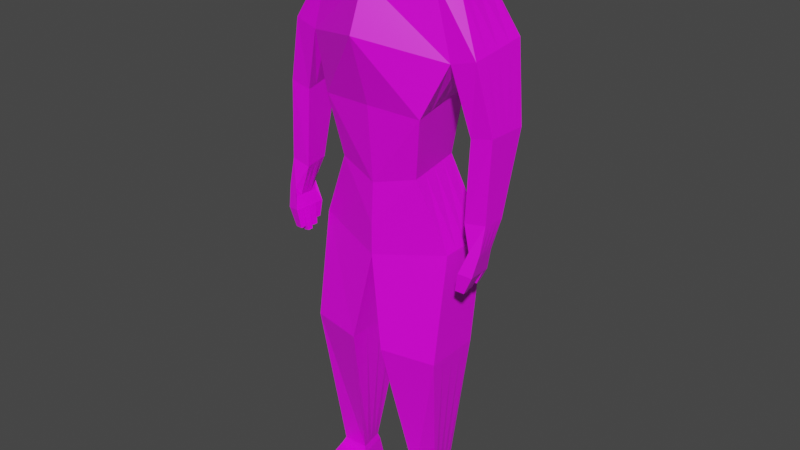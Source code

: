 # Source: AI_Model_-_Alethea_.blend  (saved by Blender 3.0.42; exported with 4.5.12 LTS)
import bpy
from mathutils import Matrix  # noqa: F401  (used for matrix-valued properties, if any)

bpy.ops.wm.read_factory_settings(use_empty=True)
scene = bpy.context.scene
scene.name = 'Scene'

# ---- collections
col_collection = bpy.data.collections.new('Collection'); scene.collection.children.link(col_collection)

# ---- images (referenced by path relative to the original .blend; pixels are not part of the script)
import os
ASSET_DIR = os.environ.get("B2B_ASSET_DIR", "")  # directory of the original .blend (textures are referenced by path, not embedded)
HERE = os.path.dirname(os.path.abspath(__file__))  # packed textures are extracted next to this script under _unpacked/

def load_image(name, relpath, width, height, colorspace="sRGB"):
    """Load a texture the original file referenced (path relative to the .blend, or extracted next to this script)."""
    p = next((c for c in (os.path.join(HERE, relpath), os.path.join(ASSET_DIR, relpath)) if relpath and os.path.exists(c)), "")
    if p:
        img = bpy.data.images.load(p, check_existing=True)
        img.name = name
    else:  # same state as the original file: an image datablock whose file is absent (Cycles renders it pink)
        img = bpy.data.images.new(name, width, height)
        img.source = "FILE"
        img.filepath = "//" + (relpath or name)
    img.colorspace_settings.name = colorspace
    return img
img_colour_grid_png = load_image('Colour_Grid.png', 'Colour_Grid.png', 1024, 1024, 'sRGB')

# ---- materials (node trees are filled in below, after node groups)
mat_material = bpy.data.materials.new('Material')
mat_material.alpha_threshold = 0.0
mat_material.use_transparent_shadow = False
mat_material.line_color = (0.0, 0.0, 0.0, 1.0)

# ---- material node trees
mat_material.use_nodes = True; mat_material.node_tree.nodes.clear()
_N = mat_material.node_tree.nodes; _L = mat_material.node_tree.links
n0 = _N.new('ShaderNodeOutputMaterial'); n0.name = 'Material Output'; n0.location = (300, 300)
n1 = _N.new('ShaderNodeBsdfPrincipled'); n1.name = 'Principled BSDF'; n1.location = (10, 300)
n1.distribution = 'GGX'
n1.subsurface_method = 'RANDOM_WALK_SKIN'
n1.inputs[2].default_value = 0.4
n1.inputs[3].default_value = 1.45
n1.inputs[27].default_value = (0.0, 0.0, 0.0, 1.0)
n1.inputs[28].default_value = 1.0
n2 = _N.new('ShaderNodeTexImage'); n2.name = 'Image Texture'; n2.location = (-280, 280)
n2.image = img_colour_grid_png
_L.new(n1.outputs[0], n0.inputs[0])
_L.new(n2.outputs[0], n1.inputs[0])
n0.is_active_output = True

# ---- world
world_world = bpy.data.worlds.new('World'); scene.world = world_world
world_world.use_nodes = True; world_world.node_tree.nodes.clear()
_N = world_world.node_tree.nodes; _L = world_world.node_tree.links
n0 = _N.new('ShaderNodeOutputWorld'); n0.name = 'World Output'; n0.location = (300, 300)
n1 = _N.new('ShaderNodeBackground'); n1.name = 'Background'; n1.location = (10, 300)
n1.inputs[0].default_value = (0.05088, 0.05088, 0.05088, 1.0)
_L.new(n1.outputs[0], n0.inputs[0])
n0.is_active_output = True
world_world.color = (0.05088, 0.05088, 0.05088)
world_world.use_sun_shadow = False
world_world.sun_shadow_jitter_overblur = 0.0

# ---- meshes
me_cube = bpy.data.meshes.new('Cube')
me_cube.from_pydata([(0.3877, 0.2539, 0.8191), (0.2976, 0.3226, 0.03612), (0.3877, -0.1201, 0.8191), (0.3636, -0.2, -0.01427), (0.0, 0.4533, 0.8778), (0.0, 0.4604, -0.003335), (-0.001466, -0.2613, 0.7768), (0.0, -0.2441, 0.005213), (0.4968, 0.2916, -0.9095), (0.4968, -0.08182, -0.9095), (-0.001906, 0.497, -0.9372), (0.0, -0.2188, -0.7997), (0.4968, 0.2916, -0.9095), (0.4968, -0.08182, -0.9095), (-0.001906, 0.497, -0.9372), (-0.001464, -0.2197, -1.013), (0.4968, 0.2916, -0.9095), (0.4968, -0.08182, -0.9095), (-0.001906, 0.497, -0.9372), (-0.001464, -0.2197, -1.013), (0.4975, 0.1896, -1.659), (0.4975, -0.2, -1.659), (0.1187, 0.2686, -1.657), (0.1187, -0.279, -1.657), (0.4012, 0.131, -2.804), (0.4341, -0.07757, -2.804), (0.2539, 0.1333, -2.804), (0.2161, -0.07138, -2.804), (0.555, 0.2692, 0.3599), (0.0, -0.3872, 0.4631), (0.523, -0.1263, 0.3412), (0.00379, 0.5317, 0.2393), (0.5114, 0.2565, 0.7432), (0.5105, -0.03121, 0.7475), (0.7071, 0.2852, 0.4419), (0.6885, -0.1097, 0.3829), (0.6599, 0.06051, -0.6091), (0.6413, -0.1133, -0.6253), (0.7932, 0.05438, -0.6103), (0.7871, -0.1019, -0.6017), (0.7051, 0.007976, -0.7748), (0.7169, -0.1634, -0.7747), (0.7607, 0.003902, -0.8038), (0.7838, -0.1476, -0.7844), (0.6433, -0.07674, -0.09509), (0.7932, -0.07298, -0.06135), (0.8054, 0.1977, -0.06024), (0.6731, 0.2216, -0.0473), (0.4144, 0.1498, -2.931), (0.4534, -0.09721, -2.931), (0.24, 0.1526, -2.93), (0.1952, -0.08988, -2.93), (0.2254, -0.4127, -2.89), (0.4216, -0.3703, -2.891), (0.2247, -0.4127, -2.928), (0.4209, -0.3704, -2.929), (0.3899, 0.1145, -2.761), (0.2635, 0.1189, -2.76), (0.2342, -0.0575, -2.76), (0.4155, -0.05975, -2.761), (0.3877, -0.1201, 0.8191), (-0.001466, -0.2613, 0.7768), (0.3877, 0.2539, 0.8191), (0.0, 0.4533, 0.8778), (0.1328, -0.001968, 0.9826), (0.0, -0.0115, 0.9943), (0.1312, 0.217, 0.9824), (0.0, 0.3697, 0.9917), (0.2291, 0.2946, -0.4198), (0.0, -0.2024, -0.5138), (0.2917, -0.1393, -0.435), (0.0, 0.4468, -0.4755), (0.0, 0.3386, 1.076), (0.0, -0.006932, 1.073), (0.0, 0.3386, 1.076), (0.6564, 0.01912, -0.9173), (0.6721, -0.2084, -0.9172), (0.7302, 0.01371, -0.9558), (0.7609, -0.1874, -0.9301), (0.6934, -0.0003584, -0.8388), (0.7052, -0.1718, -0.8387), (0.6564, 0.01912, -0.9173), (0.6721, -0.2084, -0.9172), (0.6553, 0.02001, -0.9177), (0.671, -0.2075, -0.9177), (0.7291, 0.01461, -0.9562), (0.7598, -0.1865, -0.9305), (0.3877, 0.1604, 0.8191), (0.3877, 0.0669, 0.8191), (0.3877, -0.02659, 0.8191), (-0.0011, -0.08476, 0.9077), (0.0, 0.09179, 0.9363), (0.0, 0.2683, 0.965), (0.3471, -0.06935, -0.001671), (0.3306, 0.06131, 0.01093), (0.3141, 0.192, 0.02352), (0.0, 0.2702, -0.9107), (0.0, 0.1072, -0.8737), (0.0, -0.05577, -0.8367), (0.4968, 0.01153, -0.9095), (0.4968, 0.1049, -0.9095), (0.4968, 0.1982, -0.9095), (0.0, 0.2735, -0.9641), (0.0, 0.1137, -0.9805), (0.0, -0.046, -0.997), (0.4968, 0.01153, -0.9095), (0.4968, 0.1049, -0.9095), (0.4968, 0.1982, -0.9095), (0.0, 0.2735, -0.9641), (0.0, 0.1137, -0.9805), (0.0, -0.046, -0.997), (0.4968, 0.01153, -0.9095), (0.4968, 0.1049, -0.9095), (0.4968, 0.1982, -0.9095), (0.1187, 0.1317, -1.657), (0.1187, -0.005204, -1.657), (0.1187, -0.1421, -1.657), (0.4975, -0.1026, -1.659), (0.4975, -0.005203, -1.659), (0.4975, 0.09218, -1.659), (0.2445, 0.08217, -2.804), (0.235, 0.03099, -2.804), (0.2255, -0.02019, -2.804), (0.4259, -0.02543, -2.804), (0.4176, 0.02671, -2.804), (0.4094, 0.07886, -2.804), (0.5325, 0.2052, 0.3534), (0.5247, 0.08656, 0.3323), (0.5169, -0.03204, 0.3111), (0.5115, 0.215, 0.7496), (0.5115, 0.1215, 0.7496), (0.5115, 0.02798, 0.7496), (0.7025, 0.1865, 0.4272), (0.6978, 0.08775, 0.4124), (0.6931, -0.01096, 0.3977), (0.6553, 0.01707, -0.6131), (0.6506, -0.02637, -0.6172), (0.646, -0.06981, -0.6213), (0.7916, 0.01532, -0.6081), (0.7901, -0.02375, -0.606), (0.7886, -0.06282, -0.6039), (0.6964, -0.04321, -0.8388), (0.6993, -0.08607, -0.8387), (0.7023, -0.1289, -0.8387), (0.7665, -0.03398, -0.799), (0.7723, -0.07185, -0.7941), (0.7781, -0.1097, -0.7893), (0.6657, 0.147, -0.05925), (0.6582, 0.07242, -0.0712), (0.6507, -0.002158, -0.08314), (0.7963, -0.005321, -0.06107), (0.7993, 0.06234, -0.0608), (0.8023, 0.13, -0.06052), (0.2288, 0.09198, -2.93), (0.2176, 0.03136, -2.93), (0.2064, -0.02926, -2.93), (0.4437, -0.03545, -2.931), (0.4339, 0.0263, -2.931), (0.4242, 0.08806, -2.931), (0.4091, -0.01618, -2.761), (0.4027, 0.02738, -2.761), (0.3963, 0.07094, -2.761), (0.2562, 0.07478, -2.76), (0.2489, 0.03069, -2.76), (0.2415, -0.0134, -2.76), (0.3877, 0.1604, 0.8191), (0.3877, 0.0669, 0.8191), (0.3877, -0.02659, 0.8191), (-0.0011, -0.08476, 0.9077), (0.0, 0.09179, 0.9363), (0.0, 0.2683, 0.965), (0.1316, 0.1623, 0.9824), (0.132, 0.1075, 0.9825), (0.1324, 0.05277, 0.9826), (0.0, 0.0838, 0.9937), (0.0, 0.1791, 0.993), (0.0, 0.2744, 0.9924), (0.276, -0.03082, -0.4312), (0.2604, 0.07766, -0.4274), (0.2447, 0.1861, -0.4236), (0.0, 0.07945, 1.074), (0.0, 0.1658, 1.074), (0.0, 0.2522, 1.075), (0.6603, -0.03777, -0.9173), (0.6643, -0.09466, -0.9173), (0.6682, -0.1515, -0.9172), (0.7379, -0.03657, -0.9494), (0.7456, -0.08686, -0.9429), (0.7533, -0.1371, -0.9365), (0.6964, -0.04321, -0.8388), (0.6993, -0.08607, -0.8387), (0.7023, -0.1289, -0.8387), (0.6603, -0.03777, -0.9173), (0.6643, -0.09466, -0.9173), (0.6682, -0.1515, -0.9172), (0.6592, -0.03687, -0.9177), (0.6632, -0.09376, -0.9177), (0.6671, -0.1507, -0.9177), (0.7368, -0.03568, -0.9498), (0.7445, -0.08596, -0.9434), (0.7521, -0.1362, -0.9369), (0.6463, -0.01399, -1.023), (0.6946, -0.01753, -1.048), (0.6489, -0.05121, -1.023), (0.6997, -0.05043, -1.044), (0.6592, -0.03687, -0.9177), (0.6632, -0.09376, -0.9177), (0.7368, -0.03568, -0.9498), (0.7445, -0.08596, -0.9434), (0.625, -0.06842, -1.053), (0.6276, -0.1056, -1.053), (0.6758, -0.06764, -1.074), (0.6808, -0.1005, -1.07), (0.6227, -0.1176, -1.072), (0.6253, -0.1548, -1.072), (0.6759, -0.1125, -1.088), (0.6809, -0.1454, -1.084), (0.6446, -0.1612, -1.047), (0.6471, -0.1984, -1.047), (0.7002, -0.1518, -1.059), (0.7053, -0.1847, -1.055), (0.6876, -0.1889, -1.053), (0.6895, -0.1536, -1.057), (0.1328, 0.2331, 1.046), (0.0, 0.3461, 1.101), (0.0, -0.007774, 1.102), (0.1334, 0.01118, 1.046), (0.0798, 0.006308, 1.069), (0.0795, 0.2782, 1.068), (0.1333, 0.06664, 1.046), (0.1331, 0.1221, 1.046), (0.1329, 0.1776, 1.046), (0.0, 0.258, 1.101), (0.0, 0.1696, 1.102), (0.0, 0.08104, 1.102), (0.1328, 0.2337, 1.047), (0.0, 0.08104, 1.102), (0.0, 0.1696, 1.102), (0.0, 0.258, 1.101), (0.1329, 0.1776, 1.046), (0.1331, 0.1221, 1.046), (0.1333, 0.06664, 1.046), (0.1334, 0.01118, 1.046), (0.0798, 0.006308, 1.069), (0.0, -0.007774, 1.102), (0.0795, 0.2782, 1.068), (0.0, 0.3461, 1.101), (0.1328, 0.2331, 1.046), (0.0, 0.1304, 1.08), (0.0, 0.1508, 1.08), (0.0, 0.1712, 1.08), (0.08356, 0.1527, 1.067), (0.0836, 0.1399, 1.067), (0.08364, 0.127, 1.067), (0.08368, 0.1142, 1.067), (0.07129, 0.1131, 1.072), (0.0, 0.1098, 1.08), (0.07122, 0.1759, 1.072), (0.0, 0.1916, 1.079), (0.08352, 0.1655, 1.067), (0.0, 0.1304, 1.103), (0.0, 0.1509, 1.103), (0.0, 0.1713, 1.103), (0.08696, 0.1528, 1.09), (0.087, 0.1399, 1.09), (0.08703, 0.1271, 1.09), (0.08708, 0.1143, 1.09), (0.07469, 0.1132, 1.095), (0.0, 0.1099, 1.103), (0.07462, 0.176, 1.095), (0.0, 0.1917, 1.103), (0.08692, 0.1656, 1.09), (0.0, 0.137, 1.1), (0.0, 0.1484, 1.1), (0.0, 0.1598, 1.1), (0.06998, 0.1494, 1.093), (0.07, 0.1423, 1.093), (0.07003, 0.1352, 1.093), (0.07005, 0.128, 1.093), (0.06315, 0.1274, 1.096), (0.0, 0.1256, 1.1), (0.06312, 0.1624, 1.096), (0.0, 0.1711, 1.1), (0.06996, 0.1566, 1.093)], [(223, 235)], [(90, 6, 61, 168), (30, 2, 6, 29), (70, 69, 11, 9), (45, 44, 37, 39), (31, 4, 0, 28), (99, 9, 13, 105), (177, 70, 9, 99), (71, 68, 8, 10), (13, 15, 19, 17), (10, 8, 12, 14), (9, 11, 15, 13), (96, 10, 14, 102), (111, 17, 21, 117), (102, 14, 18, 108), (105, 13, 17, 111), (14, 12, 16, 18), (57, 56, 24, 26), (18, 16, 20, 22), (17, 19, 23, 21), (108, 18, 22, 114), (123, 25, 49, 156), (59, 58, 27, 25), (162, 57, 26, 120), (159, 59, 25, 123), (5, 31, 28, 1), (93, 128, 30, 3), (3, 30, 29, 7), (134, 131, 33, 35), (2, 30, 35, 33), (89, 2, 33, 131), (28, 0, 32, 34), (36, 38, 42, 40), (150, 45, 39, 140), (47, 46, 38, 36), (147, 47, 36, 135), (43, 41, 76, 78), (135, 36, 40, 141), (39, 37, 41, 43), (140, 39, 43, 146), (126, 28, 47, 147), (28, 34, 46, 47), (134, 35, 45, 150), (35, 30, 44, 45), (155, 156, 49, 51), (26, 24, 48, 50), (49, 25, 53, 55), (120, 26, 50, 153), (53, 52, 54, 55), (51, 49, 55, 54), (27, 51, 54, 52), (25, 27, 52, 53), (117, 21, 59, 159), (114, 22, 57, 162), (21, 23, 58, 59), (22, 20, 56, 57), (62, 63, 67, 66), (87, 0, 62, 165), (0, 4, 63, 62), (6, 2, 60, 61), (165, 62, 66, 171), (168, 61, 65, 174), (61, 60, 64, 65), (228, 72, 224), (5, 1, 68, 71), (93, 3, 70, 177), (3, 7, 69, 70), (228, 224, 246, 245), (174, 65, 73, 180), (75, 77, 85, 83), (146, 43, 78, 188), (40, 42, 77, 75), (141, 40, 79, 189), (189, 79, 81, 192), (76, 41, 80, 82), (185, 76, 82, 194), (40, 75, 81, 79), (85, 198, 204, 202), (183, 75, 83, 195), (78, 76, 84, 86), (188, 78, 86, 200), (77, 186, 198, 85), (186, 187, 199, 198), (187, 188, 200, 199), (76, 185, 197, 84), (185, 184, 196, 197), (184, 183, 195, 196), (86, 84, 218, 221, 220), (199, 200, 216, 215), (195, 198, 207, 205), (75, 183, 192, 81), (183, 184, 193, 192), (184, 185, 194, 193), (80, 191, 194, 82), (191, 190, 193, 194), (190, 189, 192, 193), (41, 143, 191, 80), (143, 142, 190, 191), (142, 141, 189, 190), (42, 144, 186, 77), (144, 145, 187, 186), (145, 146, 188, 187), (67, 176, 182, 72), (176, 175, 181, 182), (175, 174, 180, 181), (1, 95, 179, 68), (95, 94, 178, 179), (94, 93, 177, 178), (63, 170, 176, 67), (170, 169, 175, 176), (169, 168, 174, 175), (60, 167, 173, 64), (167, 166, 172, 173), (166, 165, 171, 172), (2, 89, 167, 60), (89, 88, 166, 167), (88, 87, 165, 166), (23, 116, 164, 58), (116, 115, 163, 164), (115, 114, 162, 163), (20, 119, 161, 56), (119, 118, 160, 161), (118, 117, 159, 160), (27, 122, 155, 51), (122, 121, 154, 155), (121, 120, 153, 154), (50, 48, 158, 153), (153, 158, 157, 154), (154, 157, 156, 155), (34, 132, 152, 46), (132, 133, 151, 152), (133, 134, 150, 151), (30, 128, 149, 44), (128, 127, 148, 149), (127, 126, 147, 148), (38, 138, 144, 42), (138, 139, 145, 144), (139, 140, 146, 145), (37, 137, 143, 41), (137, 136, 142, 143), (136, 135, 141, 142), (44, 149, 137, 37), (149, 148, 136, 137), (148, 147, 135, 136), (46, 152, 138, 38), (152, 151, 139, 138), (151, 150, 140, 139), (0, 87, 129, 32), (87, 88, 130, 129), (88, 89, 131, 130), (34, 32, 129, 132), (132, 129, 130, 133), (133, 130, 131, 134), (1, 28, 126, 95), (95, 126, 127, 94), (94, 127, 128, 93), (56, 161, 125, 24), (161, 160, 124, 125), (160, 159, 123, 124), (58, 164, 122, 27), (164, 163, 121, 122), (163, 162, 120, 121), (24, 125, 158, 48), (125, 124, 157, 158), (124, 123, 156, 157), (19, 110, 116, 23), (110, 109, 115, 116), (109, 108, 114, 115), (12, 107, 113, 16), (107, 106, 112, 113), (106, 105, 111, 112), (15, 104, 110, 19), (104, 103, 109, 110), (103, 102, 108, 109), (16, 113, 119, 20), (113, 112, 118, 119), (112, 111, 117, 118), (11, 98, 104, 15), (98, 97, 103, 104), (97, 96, 102, 103), (68, 179, 101, 8), (179, 178, 100, 101), (178, 177, 99, 100), (8, 101, 107, 12), (101, 100, 106, 107), (100, 99, 105, 106), (4, 92, 170, 63), (92, 91, 169, 170), (91, 90, 168, 169), (203, 201, 202, 204), (198, 195, 203, 204), (83, 85, 202, 201), (195, 83, 201, 203), (206, 205, 209, 210), (196, 195, 205, 206), (198, 199, 208, 207), (199, 196, 206, 208), (210, 209, 211, 212), (205, 207, 211, 209), (207, 208, 212, 211), (208, 206, 210, 212), (214, 213, 215, 216), (200, 197, 214, 216), (197, 196, 213, 214), (196, 199, 215, 213), (221, 222, 219, 220), (200, 86, 220, 219), (197, 200, 219, 222, 217), (84, 197, 217, 218), (218, 217, 222, 221), (181, 180, 234, 233), (182, 181, 233, 232), (172, 171, 231, 230), (173, 172, 230, 229), (65, 64, 226, 227, 73), (64, 173, 229, 226), (180, 73, 225, 234), (73, 227, 225), (72, 182, 232, 224), (66, 67, 72, 228, 223), (171, 66, 223, 231), (240, 239, 251, 252), (226, 229, 241, 242), (230, 231, 239, 240), (224, 232, 238, 246), (234, 225, 244, 236), (229, 230, 240, 241), (223, 228, 245, 247), (233, 234, 236, 237), (225, 227, 243, 244), (227, 226, 242, 243), (231, 223, 247, 239), (232, 233, 237, 238), (254, 253, 265, 266), (246, 238, 250, 258), (236, 244, 256, 248), (241, 240, 252, 253), (247, 245, 257, 259), (237, 236, 248, 249), (244, 243, 255, 256), (243, 242, 254, 255), (239, 247, 259, 251), (238, 237, 249, 250), (245, 246, 258, 257), (242, 241, 253, 254), (265, 264, 276, 277), (252, 251, 263, 264), (258, 250, 262, 270), (248, 256, 268, 260), (253, 252, 264, 265), (259, 257, 269, 271), (249, 248, 260, 261), (256, 255, 267, 268), (255, 254, 266, 267), (251, 259, 271, 263), (250, 249, 261, 262), (257, 258, 270, 269), (274, 273, 272, 280, 279, 278, 277, 276, 275, 283, 281, 282), (271, 269, 281, 283), (261, 260, 272, 273), (268, 267, 279, 280), (267, 266, 278, 279), (263, 271, 283, 275), (262, 261, 273, 274), (269, 270, 282, 281), (266, 265, 277, 278), (264, 263, 275, 276), (270, 262, 274, 282), (260, 268, 280, 272)])
_uv = me_cube.uv_layers.new(name='UVMap')
_uv.uv.foreach_set('vector', [0.3004, 0.9697, 0.3004, 0.9675, 0.3004, 0.9675, 0.3004, 0.9697, 0.8102, 0.3353, 0.8076, 0.3445, 0.8001, 0.3437, 0.8001, 0.3376, 0.8057, 0.3203, 0.8001, 0.32, 0.8001, 0.3133, 0.8097, 0.3111, 0.3143, 0.9526, 0.3116, 0.952, 0.3116, 0.9427, 0.3141, 0.9431, 0.8002, 0.3333, 0.8001, 0.3456, 0.8076, 0.3445, 0.8108, 0.3356, 0.8097, 0.3093, 0.8097, 0.3075, 0.8097, 0.3075, 0.8097, 0.3093, 0.8059, 0.3204, 0.8038, 0.3203, 0.8049, 0.3111, 0.8067, 0.3111, 0.8001, 0.3195, 0.8045, 0.3206, 0.8097, 0.3111, 0.8001, 0.3106, 0.8097, 0.3075, 0.8001, 0.3049, 0.8001, 0.3049, 0.8097, 0.3075, 0.8001, 0.3187, 0.8097, 0.3148, 0.8097, 0.3148, 0.8001, 0.3187, 0.8097, 0.3111, 0.8001, 0.3133, 0.8001, 0.3091, 0.8097, 0.3111, 0.8117, 0.3111, 0.816, 0.3106, 0.816, 0.3106, 0.8117, 0.3101, 0.8067, 0.3111, 0.8049, 0.3111, 0.8026, 0.2967, 0.8045, 0.2967, 0.8001, 0.3144, 0.8001, 0.3187, 0.8001, 0.3187, 0.8001, 0.3144, 0.8097, 0.3093, 0.8097, 0.3075, 0.8097, 0.3075, 0.8097, 0.3093, 0.8001, 0.3187, 0.8097, 0.3148, 0.8097, 0.3148, 0.8001, 0.3187, 0.3045, 0.9387, 0.3153, 0.9387, 0.3163, 0.935, 0.3037, 0.935, 0.8001, 0.3106, 0.8097, 0.3111, 0.8097, 0.2967, 0.8024, 0.2967, 0.8097, 0.3111, 0.8001, 0.3091, 0.8024, 0.2967, 0.8097, 0.2967, 0.8117, 0.3101, 0.816, 0.3106, 0.8116, 0.2967, 0.809, 0.2967, 0.3184, 0.935, 0.3191, 0.935, 0.3208, 0.9242, 0.3199, 0.9242, 0.3175, 0.9387, 0.302, 0.9387, 0.3005, 0.935, 0.3191, 0.935, 0.3039, 0.9387, 0.3045, 0.9387, 0.3037, 0.935, 0.3029, 0.935, 0.317, 0.9387, 0.3175, 0.9387, 0.3191, 0.935, 0.3184, 0.935, 0.8001, 0.3286, 0.8002, 0.3333, 0.8108, 0.3356, 0.8058, 0.3294, 0.8051, 0.3287, 0.8058, 0.3347, 0.804, 0.3353, 0.8026, 0.3284, 0.8071, 0.3284, 0.8102, 0.3353, 0.8001, 0.3376, 0.8001, 0.3288, 0.8062, 0.3364, 0.807, 0.3432, 0.8058, 0.3431, 0.8043, 0.3361, 0.8076, 0.3445, 0.8102, 0.3353, 0.8134, 0.3361, 0.8099, 0.3431, 0.8043, 0.3542, 0.8043, 0.3542, 0.8141, 0.3493, 0.8141, 0.3493, 0.8108, 0.3356, 0.8076, 0.3445, 0.81, 0.343, 0.8137, 0.3372, 0.3116, 0.9436, 0.3139, 0.9435, 0.3134, 0.9401, 0.3124, 0.9406, 0.3142, 0.9527, 0.3143, 0.9526, 0.3141, 0.9431, 0.3141, 0.9432, 0.3116, 0.9534, 0.3139, 0.9531, 0.3139, 0.9435, 0.3116, 0.9436, 0.3116, 0.953, 0.3116, 0.9534, 0.3116, 0.9436, 0.3116, 0.9434, 0.3141, 0.9398, 0.313, 0.9399, 0.3123, 0.9372, 0.3138, 0.9371, 0.3116, 0.9434, 0.3116, 0.9436, 0.3124, 0.9406, 0.3124, 0.9393, 0.3141, 0.9431, 0.3116, 0.9427, 0.313, 0.9399, 0.3141, 0.9398, 0.3141, 0.9432, 0.3141, 0.9431, 0.3141, 0.9398, 0.3139, 0.9398, 0.8104, 0.3355, 0.8116, 0.3356, 0.8107, 0.3278, 0.8093, 0.3275, 0.8108, 0.3356, 0.8137, 0.3372, 0.8156, 0.3275, 0.8131, 0.3278, 0.8062, 0.3364, 0.8043, 0.3361, 0.805, 0.3275, 0.8063, 0.3275, 0.8134, 0.3361, 0.8102, 0.3353, 0.8125, 0.3269, 0.8154, 0.3275, 0.2996, 0.9242, 0.3199, 0.9242, 0.3208, 0.9242, 0.2987, 0.9242, 0.3037, 0.935, 0.3163, 0.935, 0.3174, 0.9242, 0.3025, 0.9242, 0.3208, 0.9242, 0.3191, 0.935, 0.318, 0.9275, 0.318, 0.9243, 0.3029, 0.935, 0.3037, 0.935, 0.3025, 0.9242, 0.3015, 0.9242, 0.318, 0.9275, 0.3013, 0.9276, 0.3012, 0.9244, 0.318, 0.9243, 0.2987, 0.9242, 0.3208, 0.9242, 0.318, 0.9243, 0.3012, 0.9244, 0.3005, 0.935, 0.2987, 0.9242, 0.3012, 0.9244, 0.3013, 0.9276, 0.3191, 0.935, 0.3005, 0.935, 0.3013, 0.9276, 0.318, 0.9275, 0.8045, 0.2967, 0.8026, 0.2967, 0.8053, 0.2754, 0.8061, 0.2754, 0.809, 0.2967, 0.8116, 0.2967, 0.8087, 0.2754, 0.8079, 0.2754, 0.8097, 0.2967, 0.8024, 0.2967, 0.8046, 0.2754, 0.8081, 0.2754, 0.8024, 0.2967, 0.8097, 0.2967, 0.8076, 0.2754, 0.8052, 0.2754, 0.3069, 0.9679, 0.3004, 0.9687, 0.3004, 0.9707, 0.3026, 0.9707, 0.942, 0.09902, 0.942, 0.09902, 0.942, 0.09902, 0.942, 0.09902, 0.942, 0.09902, 0.9351, 0.1001, 0.9351, 0.1001, 0.942, 0.09902, 0.9351, 0.09826, 0.942, 0.09902, 0.942, 0.09902, 0.9351, 0.09826, 0.307, 0.9679, 0.3069, 0.9679, 0.3026, 0.9707, 0.3026, 0.9707, 0.3004, 0.9697, 0.3004, 0.9675, 0.3004, 0.9711, 0.3004, 0.971, 0.3004, 0.9675, 0.3073, 0.9681, 0.3027, 0.9709, 0.3004, 0.9711, 0.3017, 0.9721, 0.3004, 0.9721, 0.3004, 0.9725, 0.8001, 0.3286, 0.8058, 0.3294, 0.8045, 0.3206, 0.8001, 0.3195, 0.8051, 0.3287, 0.8026, 0.3284, 0.8038, 0.3203, 0.8059, 0.3204, 0.8071, 0.3284, 0.8001, 0.3288, 0.8001, 0.32, 0.8057, 0.3203, 0.3017, 0.9721, 0.3004, 0.9725, 0.3004, 0.9725, 0.3017, 0.9721, 0.3004, 0.971, 0.3004, 0.9711, 0.3004, 0.9725, 0.3004, 0.9724, 0.3115, 0.9382, 0.3128, 0.9376, 0.3128, 0.9376, 0.3115, 0.9382, 0.3139, 0.9398, 0.3141, 0.9398, 0.3138, 0.9371, 0.3135, 0.9372, 0.3124, 0.9406, 0.3134, 0.9401, 0.3128, 0.9376, 0.3115, 0.9382, 0.3124, 0.9393, 0.3124, 0.9406, 0.3122, 0.9395, 0.3124, 0.9393, 0.3124, 0.9393, 0.3122, 0.9395, 0.3115, 0.9382, 0.3117, 0.938, 0.3123, 0.9372, 0.313, 0.9399, 0.3128, 0.9387, 0.3123, 0.9372, 0.3121, 0.9375, 0.3123, 0.9372, 0.3123, 0.9372, 0.3121, 0.9375, 0.3124, 0.9406, 0.3115, 0.9382, 0.3115, 0.9382, 0.3122, 0.9395, 0.3128, 0.9376, 0.313, 0.9374, 0.3124, 0.9358, 0.3122, 0.9359, 0.3117, 0.938, 0.3115, 0.9382, 0.3115, 0.9382, 0.3117, 0.938, 0.3138, 0.9371, 0.3123, 0.9372, 0.3122, 0.9372, 0.3138, 0.9371, 0.3135, 0.9372, 0.3138, 0.9371, 0.3138, 0.9371, 0.3135, 0.9372, 0.3128, 0.9376, 0.313, 0.9374, 0.313, 0.9374, 0.3128, 0.9376, 0.313, 0.9374, 0.3133, 0.9373, 0.3133, 0.9373, 0.313, 0.9374, 0.3133, 0.9373, 0.3135, 0.9372, 0.3135, 0.9372, 0.3133, 0.9373, 0.3123, 0.9372, 0.3121, 0.9375, 0.3121, 0.9375, 0.3122, 0.9372, 0.3121, 0.9375, 0.3119, 0.9377, 0.3119, 0.9377, 0.3121, 0.9375, 0.3119, 0.9377, 0.3117, 0.938, 0.3117, 0.938, 0.3119, 0.9377, 0.3138, 0.9371, 0.3122, 0.9372, 0.3118, 0.935, 0.3125, 0.9349, 0.3128, 0.9349, 0.3133, 0.9373, 0.3135, 0.9372, 0.3123, 0.9346, 0.3121, 0.9347, 0.3117, 0.938, 0.313, 0.9374, 0.313, 0.9374, 0.3117, 0.938, 0.3115, 0.9382, 0.3117, 0.938, 0.3117, 0.938, 0.3115, 0.9382, 0.3117, 0.938, 0.3119, 0.9377, 0.3119, 0.9377, 0.3117, 0.938, 0.3119, 0.9377, 0.3121, 0.9375, 0.3121, 0.9375, 0.3119, 0.9377, 0.3128, 0.9387, 0.3126, 0.9389, 0.3121, 0.9375, 0.3123, 0.9372, 0.3126, 0.9389, 0.3125, 0.9391, 0.3119, 0.9377, 0.3121, 0.9375, 0.3125, 0.9391, 0.3124, 0.9393, 0.3117, 0.938, 0.3119, 0.9377, 0.313, 0.9399, 0.3126, 0.9389, 0.3126, 0.9389, 0.3128, 0.9387, 0.3126, 0.9389, 0.3125, 0.9391, 0.3125, 0.9391, 0.3126, 0.9389, 0.3125, 0.9391, 0.3124, 0.9393, 0.3124, 0.9393, 0.3125, 0.9391, 0.3134, 0.9401, 0.3136, 0.94, 0.313, 0.9374, 0.3128, 0.9376, 0.3136, 0.94, 0.3138, 0.9399, 0.3133, 0.9373, 0.313, 0.9374, 0.3138, 0.9399, 0.3139, 0.9398, 0.3135, 0.9372, 0.3133, 0.9373, 0.3004, 0.9707, 0.3004, 0.9708, 0.3004, 0.9722, 0.3004, 0.9721, 0.3004, 0.9708, 0.3004, 0.9709, 0.3004, 0.9723, 0.3004, 0.9722, 0.3004, 0.9709, 0.3004, 0.971, 0.3004, 0.9724, 0.3004, 0.9723, 0.8127, 0.3294, 0.8102, 0.3291, 0.81, 0.3205, 0.8121, 0.3206, 0.8102, 0.3291, 0.8076, 0.3289, 0.8079, 0.3204, 0.81, 0.3205, 0.8076, 0.3289, 0.8051, 0.3287, 0.8059, 0.3204, 0.8079, 0.3204, 0.3004, 0.9687, 0.3004, 0.9703, 0.3004, 0.9708, 0.3004, 0.9707, 0.3004, 0.9703, 0.3004, 0.97, 0.3004, 0.9709, 0.3004, 0.9708, 0.3004, 0.97, 0.3004, 0.9697, 0.3004, 0.971, 0.3004, 0.9709, 0.3073, 0.9681, 0.3072, 0.9681, 0.3027, 0.9709, 0.3027, 0.9709, 0.3072, 0.9681, 0.3071, 0.968, 0.3027, 0.9708, 0.3027, 0.9709, 0.3071, 0.968, 0.307, 0.9679, 0.3026, 0.9707, 0.3027, 0.9708, 0.942, 0.09902, 0.942, 0.09902, 0.942, 0.09902, 0.942, 0.09902, 0.942, 0.09902, 0.942, 0.09902, 0.942, 0.09902, 0.942, 0.09902, 0.942, 0.09902, 0.942, 0.09902, 0.942, 0.09902, 0.942, 0.09902, 0.8011, 0.2967, 0.8037, 0.2967, 0.8062, 0.2754, 0.8053, 0.2754, 0.8037, 0.2967, 0.8063, 0.2967, 0.807, 0.2754, 0.8062, 0.2754, 0.8063, 0.2967, 0.809, 0.2967, 0.8079, 0.2754, 0.807, 0.2754, 0.8101, 0.2967, 0.8082, 0.2967, 0.8078, 0.2754, 0.8087, 0.2754, 0.8082, 0.2967, 0.8063, 0.2967, 0.807, 0.2754, 0.8078, 0.2754, 0.8063, 0.2967, 0.8045, 0.2967, 0.8061, 0.2754, 0.807, 0.2754, 0.3005, 0.935, 0.3013, 0.935, 0.2996, 0.9242, 0.2987, 0.9242, 0.3013, 0.935, 0.3021, 0.935, 0.3006, 0.9242, 0.2996, 0.9242, 0.3021, 0.935, 0.3029, 0.935, 0.3015, 0.9242, 0.3006, 0.9242, 0.3025, 0.9242, 0.3174, 0.9242, 0.3183, 0.9242, 0.3015, 0.9242, 0.3015, 0.9242, 0.3183, 0.9242, 0.3191, 0.9242, 0.3006, 0.9242, 0.3006, 0.9242, 0.3191, 0.9242, 0.3199, 0.9242, 0.2996, 0.9242, 0.812, 0.3372, 0.81, 0.3369, 0.809, 0.3275, 0.8103, 0.3275, 0.81, 0.3369, 0.8081, 0.3367, 0.8077, 0.3275, 0.809, 0.3275, 0.8081, 0.3367, 0.8062, 0.3364, 0.8063, 0.3275, 0.8077, 0.3275, 0.804, 0.3353, 0.8058, 0.3347, 0.8064, 0.3271, 0.805, 0.3269, 0.8058, 0.3347, 0.8081, 0.3351, 0.8078, 0.3273, 0.8064, 0.3271, 0.8081, 0.3351, 0.8104, 0.3355, 0.8093, 0.3275, 0.8078, 0.3273, 0.3139, 0.9435, 0.3139, 0.9434, 0.3136, 0.94, 0.3134, 0.9401, 0.3139, 0.9434, 0.314, 0.9433, 0.3138, 0.9399, 0.3136, 0.94, 0.314, 0.9433, 0.3141, 0.9432, 0.3139, 0.9398, 0.3138, 0.9399, 0.3116, 0.9427, 0.3116, 0.9429, 0.3126, 0.9389, 0.313, 0.9399, 0.3116, 0.9429, 0.3116, 0.9431, 0.3125, 0.9391, 0.3126, 0.9389, 0.3116, 0.9431, 0.3116, 0.9434, 0.3124, 0.9393, 0.3125, 0.9391, 0.3116, 0.952, 0.3116, 0.9523, 0.3116, 0.9429, 0.3116, 0.9427, 0.3116, 0.9523, 0.3116, 0.9527, 0.3116, 0.9431, 0.3116, 0.9429, 0.3116, 0.9527, 0.3116, 0.953, 0.3116, 0.9434, 0.3116, 0.9431, 0.3139, 0.9531, 0.314, 0.953, 0.3139, 0.9434, 0.3139, 0.9435, 0.314, 0.953, 0.3141, 0.9529, 0.314, 0.9433, 0.3139, 0.9434, 0.3141, 0.9529, 0.3142, 0.9527, 0.3141, 0.9432, 0.314, 0.9433, 0.8043, 0.3542, 0.8043, 0.3542, 0.8141, 0.3493, 0.8141, 0.3493, 0.8043, 0.3542, 0.8043, 0.3542, 0.8141, 0.3493, 0.8141, 0.3493, 0.8043, 0.3542, 0.8043, 0.3542, 0.8141, 0.3493, 0.8141, 0.3493, 0.812, 0.3372, 0.8114, 0.343, 0.8106, 0.3432, 0.81, 0.3369, 0.81, 0.3369, 0.8106, 0.3432, 0.8088, 0.3432, 0.8081, 0.3367, 0.8081, 0.3367, 0.8088, 0.3432, 0.807, 0.3432, 0.8062, 0.3364, 0.8127, 0.3294, 0.8116, 0.3356, 0.8104, 0.3355, 0.8102, 0.3291, 0.8102, 0.3291, 0.8104, 0.3355, 0.8081, 0.3351, 0.8076, 0.3289, 0.8076, 0.3289, 0.8081, 0.3351, 0.8058, 0.3347, 0.8051, 0.3287, 0.3153, 0.9387, 0.3159, 0.9387, 0.317, 0.935, 0.3163, 0.935, 0.3159, 0.9387, 0.3164, 0.9387, 0.3177, 0.935, 0.317, 0.935, 0.3164, 0.9387, 0.317, 0.9387, 0.3184, 0.935, 0.3177, 0.935, 0.302, 0.9387, 0.3026, 0.9387, 0.3013, 0.935, 0.3005, 0.935, 0.3026, 0.9387, 0.3033, 0.9387, 0.3021, 0.935, 0.3013, 0.935, 0.3033, 0.9387, 0.3039, 0.9387, 0.3029, 0.935, 0.3021, 0.935, 0.3163, 0.935, 0.317, 0.935, 0.3183, 0.9242, 0.3174, 0.9242, 0.317, 0.935, 0.3177, 0.935, 0.3191, 0.9242, 0.3183, 0.9242, 0.3177, 0.935, 0.3184, 0.935, 0.3199, 0.9242, 0.3191, 0.9242, 0.8022, 0.3091, 0.8056, 0.3095, 0.8037, 0.2967, 0.8011, 0.2967, 0.8056, 0.3095, 0.8086, 0.3098, 0.8063, 0.2967, 0.8037, 0.2967, 0.8086, 0.3098, 0.8117, 0.3101, 0.809, 0.2967, 0.8063, 0.2967, 0.8097, 0.3148, 0.8097, 0.313, 0.8097, 0.313, 0.8097, 0.3148, 0.8097, 0.313, 0.8097, 0.3112, 0.8097, 0.3112, 0.8097, 0.313, 0.8097, 0.3112, 0.8097, 0.3093, 0.8097, 0.3093, 0.8097, 0.3112, 0.8001, 0.3049, 0.8001, 0.3082, 0.8001, 0.3082, 0.8001, 0.3049, 0.8001, 0.3082, 0.8001, 0.3113, 0.8001, 0.3113, 0.8001, 0.3082, 0.8001, 0.3113, 0.8001, 0.3144, 0.8001, 0.3144, 0.8001, 0.3113, 0.8121, 0.3111, 0.8103, 0.3111, 0.8082, 0.2967, 0.8101, 0.2967, 0.8103, 0.3111, 0.8085, 0.3111, 0.8063, 0.2967, 0.8082, 0.2967, 0.8085, 0.3111, 0.8067, 0.3111, 0.8045, 0.2967, 0.8063, 0.2967, 0.8022, 0.3133, 0.8054, 0.3125, 0.8056, 0.3095, 0.8022, 0.3091, 0.8054, 0.3125, 0.8085, 0.3118, 0.8086, 0.3098, 0.8056, 0.3095, 0.8085, 0.3118, 0.8117, 0.3111, 0.8117, 0.3101, 0.8086, 0.3098, 0.8121, 0.3206, 0.81, 0.3205, 0.8103, 0.3111, 0.8121, 0.3111, 0.81, 0.3205, 0.8079, 0.3204, 0.8085, 0.3111, 0.8103, 0.3111, 0.8079, 0.3204, 0.8059, 0.3204, 0.8067, 0.3111, 0.8085, 0.3111, 0.8097, 0.3148, 0.8097, 0.313, 0.8097, 0.313, 0.8097, 0.3148, 0.8097, 0.313, 0.8097, 0.3112, 0.8097, 0.3112, 0.8097, 0.313, 0.8097, 0.3112, 0.8097, 0.3093, 0.8097, 0.3093, 0.8097, 0.3112, 0.3004, 0.9687, 0.3004, 0.9703, 0.3004, 0.9703, 0.3004, 0.9687, 0.3004, 0.9703, 0.3004, 0.97, 0.3004, 0.97, 0.3004, 0.9703, 0.3004, 0.97, 0.3004, 0.9697, 0.3004, 0.9697, 0.3004, 0.97, 0.3115, 0.9361, 0.3114, 0.9363, 0.3122, 0.9359, 0.3124, 0.9358, 0.313, 0.9374, 0.3117, 0.938, 0.3115, 0.9361, 0.3124, 0.9358, 0.3115, 0.9382, 0.3128, 0.9376, 0.3122, 0.9359, 0.3114, 0.9363, 0.3117, 0.938, 0.3115, 0.9382, 0.3114, 0.9363, 0.3115, 0.9361, 0.3119, 0.9377, 0.3117, 0.938, 0.3111, 0.9356, 0.3112, 0.9354, 0.3119, 0.9377, 0.3117, 0.938, 0.3117, 0.938, 0.3119, 0.9377, 0.313, 0.9374, 0.3133, 0.9373, 0.3133, 0.9373, 0.313, 0.9374, 0.3133, 0.9373, 0.3119, 0.9377, 0.3119, 0.9377, 0.3133, 0.9373, 0.3112, 0.9354, 0.3111, 0.9356, 0.312, 0.9352, 0.3122, 0.9351, 0.3117, 0.938, 0.313, 0.9374, 0.312, 0.9352, 0.3111, 0.9356, 0.313, 0.9374, 0.3133, 0.9373, 0.3122, 0.9351, 0.312, 0.9352, 0.3133, 0.9373, 0.3119, 0.9377, 0.3112, 0.9354, 0.3122, 0.9351, 0.3113, 0.9348, 0.3112, 0.935, 0.3121, 0.9347, 0.3123, 0.9346, 0.3135, 0.9372, 0.3121, 0.9375, 0.3113, 0.9348, 0.3123, 0.9346, 0.3121, 0.9375, 0.3119, 0.9377, 0.3112, 0.935, 0.3113, 0.9348, 0.3119, 0.9377, 0.3133, 0.9373, 0.3121, 0.9347, 0.3112, 0.935, 0.3125, 0.9349, 0.3124, 0.935, 0.3126, 0.935, 0.3128, 0.9349, 0.3135, 0.9372, 0.3138, 0.9371, 0.3128, 0.9349, 0.3126, 0.935, 0.3121, 0.9375, 0.3135, 0.9372, 0.3126, 0.935, 0.3124, 0.935, 0.3117, 0.9352, 0.3122, 0.9372, 0.3121, 0.9375, 0.3117, 0.9352, 0.3118, 0.935, 0.3118, 0.935, 0.3117, 0.9352, 0.3124, 0.935, 0.3125, 0.9349, 0.3004, 0.9723, 0.3004, 0.9724, 0.3004, 0.9729, 0.3004, 0.9728, 0.3004, 0.9722, 0.3004, 0.9723, 0.3004, 0.9728, 0.3004, 0.9726, 0.3027, 0.9708, 0.3026, 0.9707, 0.3027, 0.9718, 0.3027, 0.9719, 0.3027, 0.9709, 0.3027, 0.9708, 0.3027, 0.9719, 0.3027, 0.972, 0.3004, 0.9711, 0.3027, 0.9709, 0.3027, 0.972, 0.3018, 0.9724, 0.3004, 0.9725, 0.3027, 0.9709, 0.3027, 0.9709, 0.3027, 0.972, 0.3027, 0.972, 0.3004, 0.9724, 0.3004, 0.9725, 0.3004, 0.9731, 0.3004, 0.9729, 0.3004, 0.9725, 0.3018, 0.9724, 0.3004, 0.9731, 0.3004, 0.9721, 0.3004, 0.9722, 0.3004, 0.9726, 0.3004, 0.9725, 0.3026, 0.9707, 0.3004, 0.9707, 0.3004, 0.9721, 0.3017, 0.9721, 0.3026, 0.9717, 0.3026, 0.9707, 0.3026, 0.9707, 0.3026, 0.9717, 0.3027, 0.9718, 0.4302, 0.6676, 0.4304, 0.6684, 0.4391, 0.6644, 0.439, 0.6642, 0.3027, 0.972, 0.3027, 0.972, 0.3027, 0.972, 0.3027, 0.972, 0.3027, 0.9719, 0.3027, 0.9718, 0.3027, 0.9718, 0.3027, 0.9719, 0.3004, 0.9725, 0.3004, 0.9726, 0.3004, 0.9726, 0.3004, 0.9725, 0.3004, 0.9729, 0.3004, 0.9731, 0.3004, 0.9731, 0.3004, 0.9729, 0.3027, 0.972, 0.3027, 0.9719, 0.3027, 0.9719, 0.3027, 0.972, 0.3026, 0.9717, 0.3017, 0.9721, 0.3017, 0.9721, 0.3026, 0.9717, 0.3004, 0.9728, 0.3004, 0.9729, 0.3004, 0.9729, 0.3004, 0.9728, 0.3004, 0.9731, 0.3018, 0.9724, 0.3018, 0.9724, 0.3004, 0.9731, 0.3018, 0.9724, 0.3027, 0.972, 0.3027, 0.972, 0.3018, 0.9724, 0.3027, 0.9718, 0.3026, 0.9717, 0.3026, 0.9717, 0.3027, 0.9718, 0.3004, 0.9726, 0.3004, 0.9728, 0.3004, 0.9728, 0.3004, 0.9726, 0.3018, 0.9723, 0.3018, 0.9722, 0.3019, 0.9726, 0.3019, 0.9727, 0.3004, 0.9725, 0.3004, 0.9726, 0.3004, 0.9724, 0.3004, 0.9724, 0.3004, 0.9729, 0.3004, 0.9731, 0.3004, 0.9725, 0.3004, 0.9725, 0.43, 0.6767, 0.4302, 0.6775, 0.439, 0.674, 0.439, 0.6738, 0.4306, 0.6692, 0.44, 0.6659, 0.4413, 0.6638, 0.4391, 0.6646, 0.3004, 0.9728, 0.3004, 0.9729, 0.3004, 0.9725, 0.3004, 0.9724, 0.454, 0.6653, 0.4394, 0.6717, 0.4412, 0.6727, 0.4539, 0.6713, 0.4394, 0.6717, 0.4297, 0.6759, 0.439, 0.6736, 0.4412, 0.6727, 0.4304, 0.6783, 0.4306, 0.679, 0.4391, 0.6744, 0.4391, 0.6742, 0.3004, 0.9726, 0.3004, 0.9728, 0.3004, 0.9724, 0.3004, 0.9724, 0.44, 0.6758, 0.4538, 0.671, 0.4539, 0.6725, 0.4413, 0.6736, 0.4297, 0.666, 0.43, 0.6668, 0.439, 0.664, 0.439, 0.6638, 0.3019, 0.9726, 0.3019, 0.9726, 0.3019, 0.9726, 0.3019, 0.9726, 0.3018, 0.9722, 0.3018, 0.9722, 0.3019, 0.9726, 0.3019, 0.9726, 0.3004, 0.9724, 0.3004, 0.9724, 0.3004, 0.9728, 0.3004, 0.9728, 0.3004, 0.9725, 0.3004, 0.9725, 0.3004, 0.9729, 0.3004, 0.9729, 0.3018, 0.9722, 0.3018, 0.9722, 0.3019, 0.9726, 0.3019, 0.9726, 0.3018, 0.9722, 0.3016, 0.9723, 0.3017, 0.9727, 0.3019, 0.9726, 0.3004, 0.9724, 0.3004, 0.9725, 0.3004, 0.9729, 0.3004, 0.9728, 0.3004, 0.9725, 0.3016, 0.9723, 0.3017, 0.9728, 0.3004, 0.9729, 0.3016, 0.9723, 0.3018, 0.9723, 0.3019, 0.9727, 0.3017, 0.9728, 0.3018, 0.9722, 0.3018, 0.9722, 0.3019, 0.9726, 0.3019, 0.9726, 0.3004, 0.9724, 0.3004, 0.9724, 0.3004, 0.9728, 0.3004, 0.9728, 0.3016, 0.9723, 0.3004, 0.9724, 0.3004, 0.9728, 0.3017, 0.9727, 0.4382, 0.9359, 0.4382, 0.9359, 0.4382, 0.9359, 0.4382, 0.936, 0.4395, 0.9358, 0.4397, 0.9357, 0.4397, 0.9357, 0.4397, 0.9357, 0.4397, 0.9357, 0.4397, 0.9357, 0.4395, 0.9357, 0.4382, 0.9358, 0.3019, 0.9726, 0.3017, 0.9727, 0.3017, 0.9727, 0.3019, 0.9726, 0.3004, 0.9728, 0.3004, 0.9729, 0.3004, 0.9729, 0.3004, 0.9728, 0.3004, 0.9729, 0.3017, 0.9728, 0.3017, 0.9728, 0.3004, 0.9729, 0.3017, 0.9728, 0.3019, 0.9727, 0.3019, 0.9727, 0.3017, 0.9728, 0.3019, 0.9726, 0.3019, 0.9726, 0.3019, 0.9726, 0.3019, 0.9726, 0.3004, 0.9728, 0.3004, 0.9728, 0.3004, 0.9728, 0.3004, 0.9728, 0.3017, 0.9727, 0.3004, 0.9728, 0.3004, 0.9728, 0.3017, 0.9727, 0.3019, 0.9727, 0.3019, 0.9726, 0.3019, 0.9726, 0.3019, 0.9727, 0.3019, 0.9726, 0.3019, 0.9726, 0.3019, 0.9726, 0.3019, 0.9726, 0.3004, 0.9728, 0.3004, 0.9728, 0.3004, 0.9728, 0.3004, 0.9728, 0.3004, 0.9729, 0.3004, 0.9729, 0.3004, 0.9729, 0.3004, 0.9729])
me_cube.materials.append(mat_material)
me_cube.use_remesh_preserve_volume = False
me_cube.use_remesh_preserve_attributes = False
me_cube.use_mirror_vertex_groups = False
me_cube.update()

# ---- objects
ob_alethea = bpy.data.objects.new('Alethea', me_cube)

# ---- transforms, parenting, visibility, modifiers, constraints
ob_alethea.location = (0.0, 0.0, 0.0)
ob_alethea.lock_rotations_4d = False
ob_alethea.empty_display_type = 'ARROWS'
ob_alethea.lineart.crease_threshold = 0.0
_m = ob_alethea.modifiers.new('Mirror', 'MIRROR')
_m.use_clip = True

# ---- collection membership
col_collection.objects.link(ob_alethea)

# ---- scene / render settings (as saved in the file)
scene.frame_start = 1; scene.frame_end = 250; scene.frame_set(5)
scene.render.engine = 'BLENDER_EEVEE_NEXT'
scene.cycles.sampling_pattern = 'TABULATED_SOBOL'
scene.cycles.use_light_tree = False
scene.view_settings.view_transform = 'Filmic'
bpy.context.view_layer.update()

# ---- added for rendering (the .blend has no active camera and no usable light): camera, sun
cam_auto = bpy.data.cameras.new('AutoCamera')
cam_auto.lens = 50.0
cam_auto.sensor_width = 36.0
cam_auto.clip_end = 1000.0
ob_auto_camera = bpy.data.objects.new('AutoCamera', cam_auto)
scene.collection.objects.link(ob_auto_camera)
ob_auto_camera.location = (4.11255, -4.8756, 2.37632)
ob_auto_camera.rotation_euler = (1.09748, -7.21219e-08, 0.694738)
scene.camera = ob_auto_camera
light_auto_sun = bpy.data.lights.new('AutoSun', 'SUN')
light_auto_sun.energy = 3.0
light_auto_sun.angle = 0.0523599
ob_auto_sun = bpy.data.objects.new('AutoSun', light_auto_sun)
scene.collection.objects.link(ob_auto_sun)
ob_auto_sun.rotation_euler = (0.872665, 0.174533, 0.523599)
bpy.context.view_layer.update()
